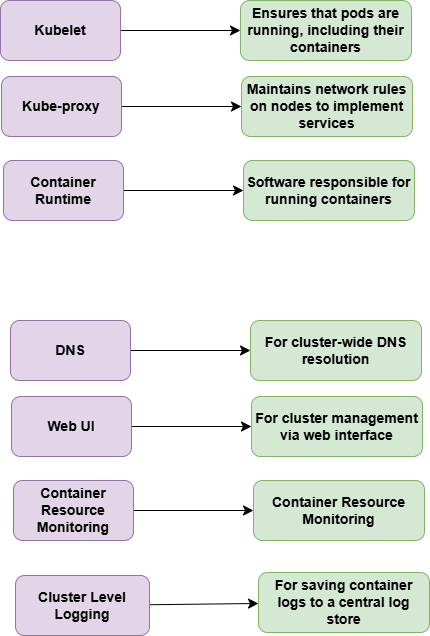

The diagram above was exported from draw.io. Its source (the exported page's mxGraphModel, read from the mxfile embedded in the PNG):
<mxGraphModel dx="522" dy="623" grid="0" gridSize="10" guides="1" tooltips="1" connect="1" arrows="1" fold="1" page="0" pageScale="1" pageWidth="850" pageHeight="1100" math="0" shadow="0">
  <root>
    <mxCell id="0" />
    <mxCell id="1" parent="0" />
    <mxCell id="GTIV-CNCJ8W-aPL7dXJU-3" value="" style="edgeStyle=none;curved=1;rounded=0;orthogonalLoop=1;jettySize=auto;html=1;fontSize=14;startSize=8;endSize=8;fontStyle=1" edge="1" parent="1" source="GTIV-CNCJ8W-aPL7dXJU-1" target="GTIV-CNCJ8W-aPL7dXJU-2">
      <mxGeometry relative="1" as="geometry" />
    </mxCell>
    <mxCell id="GTIV-CNCJ8W-aPL7dXJU-1" value="Kubelet" style="rounded=1;whiteSpace=wrap;html=1;fontStyle=1;fillColor=#e1d5e7;strokeColor=#9673a6;fontSize=14;" vertex="1" parent="1">
      <mxGeometry x="73" y="76" width="120" height="60" as="geometry" />
    </mxCell>
    <mxCell id="GTIV-CNCJ8W-aPL7dXJU-2" value="Ensures that pods are running, including their containers" style="rounded=1;whiteSpace=wrap;html=1;fontStyle=1;fillColor=#d5e8d4;strokeColor=#82b366;fontSize=14;" vertex="1" parent="1">
      <mxGeometry x="313" y="76" width="171" height="60" as="geometry" />
    </mxCell>
    <mxCell id="GTIV-CNCJ8W-aPL7dXJU-4" value="" style="edgeStyle=none;curved=1;rounded=0;orthogonalLoop=1;jettySize=auto;html=1;fontSize=14;startSize=8;endSize=8;fontStyle=1" edge="1" parent="1" source="GTIV-CNCJ8W-aPL7dXJU-5" target="GTIV-CNCJ8W-aPL7dXJU-6">
      <mxGeometry relative="1" as="geometry" />
    </mxCell>
    <mxCell id="GTIV-CNCJ8W-aPL7dXJU-5" value="Kube-proxy" style="rounded=1;whiteSpace=wrap;html=1;fontStyle=1;fillColor=#e1d5e7;strokeColor=#9673a6;fontSize=14;" vertex="1" parent="1">
      <mxGeometry x="74" y="152" width="120" height="60" as="geometry" />
    </mxCell>
    <mxCell id="GTIV-CNCJ8W-aPL7dXJU-6" value="Maintains network rules on nodes to implement services" style="rounded=1;whiteSpace=wrap;html=1;fontStyle=1;fillColor=#d5e8d4;strokeColor=#82b366;fontSize=14;" vertex="1" parent="1">
      <mxGeometry x="314" y="152" width="171" height="60" as="geometry" />
    </mxCell>
    <mxCell id="GTIV-CNCJ8W-aPL7dXJU-7" value="" style="edgeStyle=none;curved=1;rounded=0;orthogonalLoop=1;jettySize=auto;html=1;fontSize=14;startSize=8;endSize=8;fontStyle=1" edge="1" parent="1" source="GTIV-CNCJ8W-aPL7dXJU-8" target="GTIV-CNCJ8W-aPL7dXJU-9">
      <mxGeometry relative="1" as="geometry" />
    </mxCell>
    <mxCell id="GTIV-CNCJ8W-aPL7dXJU-8" value="Container Runtime" style="rounded=1;whiteSpace=wrap;html=1;fontStyle=1;fillColor=#e1d5e7;strokeColor=#9673a6;fontSize=14;" vertex="1" parent="1">
      <mxGeometry x="76" y="236" width="120" height="60" as="geometry" />
    </mxCell>
    <mxCell id="GTIV-CNCJ8W-aPL7dXJU-9" value="Software responsible for running containers" style="rounded=1;whiteSpace=wrap;html=1;fontStyle=1;fillColor=#d5e8d4;strokeColor=#82b366;fontSize=14;" vertex="1" parent="1">
      <mxGeometry x="316" y="236" width="171" height="60" as="geometry" />
    </mxCell>
    <mxCell id="GTIV-CNCJ8W-aPL7dXJU-10" value="" style="edgeStyle=none;curved=1;rounded=0;orthogonalLoop=1;jettySize=auto;html=1;fontSize=14;startSize=8;endSize=8;fontStyle=1" edge="1" parent="1" source="GTIV-CNCJ8W-aPL7dXJU-11" target="GTIV-CNCJ8W-aPL7dXJU-12">
      <mxGeometry relative="1" as="geometry" />
    </mxCell>
    <mxCell id="GTIV-CNCJ8W-aPL7dXJU-11" value="DNS" style="rounded=1;whiteSpace=wrap;html=1;fontStyle=1;fillColor=#e1d5e7;strokeColor=#9673a6;fontSize=14;" vertex="1" parent="1">
      <mxGeometry x="83" y="396" width="120" height="60" as="geometry" />
    </mxCell>
    <mxCell id="GTIV-CNCJ8W-aPL7dXJU-12" value="For cluster-wide DNS resolution" style="rounded=1;whiteSpace=wrap;html=1;fontStyle=1;fillColor=#d5e8d4;strokeColor=#82b366;fontSize=14;" vertex="1" parent="1">
      <mxGeometry x="323" y="396" width="171" height="60" as="geometry" />
    </mxCell>
    <mxCell id="GTIV-CNCJ8W-aPL7dXJU-13" value="" style="edgeStyle=none;curved=1;rounded=0;orthogonalLoop=1;jettySize=auto;html=1;fontSize=14;startSize=8;endSize=8;fontStyle=1" edge="1" parent="1" source="GTIV-CNCJ8W-aPL7dXJU-14" target="GTIV-CNCJ8W-aPL7dXJU-15">
      <mxGeometry relative="1" as="geometry" />
    </mxCell>
    <mxCell id="GTIV-CNCJ8W-aPL7dXJU-14" value="Web UI" style="rounded=1;whiteSpace=wrap;html=1;fontStyle=1;fillColor=#e1d5e7;strokeColor=#9673a6;fontSize=14;" vertex="1" parent="1">
      <mxGeometry x="84" y="472" width="120" height="60" as="geometry" />
    </mxCell>
    <mxCell id="GTIV-CNCJ8W-aPL7dXJU-15" value="For cluster management via web interface" style="rounded=1;whiteSpace=wrap;html=1;fontStyle=1;fillColor=#d5e8d4;strokeColor=#82b366;fontSize=14;" vertex="1" parent="1">
      <mxGeometry x="324" y="472" width="171" height="60" as="geometry" />
    </mxCell>
    <mxCell id="GTIV-CNCJ8W-aPL7dXJU-16" value="" style="edgeStyle=none;curved=1;rounded=0;orthogonalLoop=1;jettySize=auto;html=1;fontSize=14;startSize=8;endSize=8;fontStyle=1" edge="1" parent="1" source="GTIV-CNCJ8W-aPL7dXJU-17" target="GTIV-CNCJ8W-aPL7dXJU-18">
      <mxGeometry relative="1" as="geometry" />
    </mxCell>
    <mxCell id="GTIV-CNCJ8W-aPL7dXJU-17" value="Container Resource Monitoring" style="rounded=1;whiteSpace=wrap;html=1;fontStyle=1;fillColor=#e1d5e7;strokeColor=#9673a6;fontSize=14;" vertex="1" parent="1">
      <mxGeometry x="86" y="556" width="120" height="60" as="geometry" />
    </mxCell>
    <mxCell id="GTIV-CNCJ8W-aPL7dXJU-18" value="Container Resource Monitoring" style="rounded=1;whiteSpace=wrap;html=1;fontStyle=1;fillColor=#d5e8d4;strokeColor=#82b366;fontSize=14;" vertex="1" parent="1">
      <mxGeometry x="326" y="556" width="171" height="60" as="geometry" />
    </mxCell>
    <mxCell id="GTIV-CNCJ8W-aPL7dXJU-21" value="" style="edgeStyle=none;curved=1;rounded=0;orthogonalLoop=1;jettySize=auto;html=1;fontSize=12;startSize=8;endSize=8;" edge="1" parent="1" source="GTIV-CNCJ8W-aPL7dXJU-19" target="GTIV-CNCJ8W-aPL7dXJU-20">
      <mxGeometry relative="1" as="geometry" />
    </mxCell>
    <mxCell id="GTIV-CNCJ8W-aPL7dXJU-19" value="Cluster Level Logging" style="rounded=1;whiteSpace=wrap;html=1;fontStyle=1;fillColor=#e1d5e7;strokeColor=#9673a6;fontSize=14;" vertex="1" parent="1">
      <mxGeometry x="88" y="651" width="134" height="60" as="geometry" />
    </mxCell>
    <mxCell id="GTIV-CNCJ8W-aPL7dXJU-20" value="For saving container logs to a central log store" style="rounded=1;whiteSpace=wrap;html=1;fontStyle=1;fillColor=#d5e8d4;strokeColor=#82b366;fontSize=14;" vertex="1" parent="1">
      <mxGeometry x="331" y="648" width="171" height="60" as="geometry" />
    </mxCell>
  </root>
</mxGraphModel>